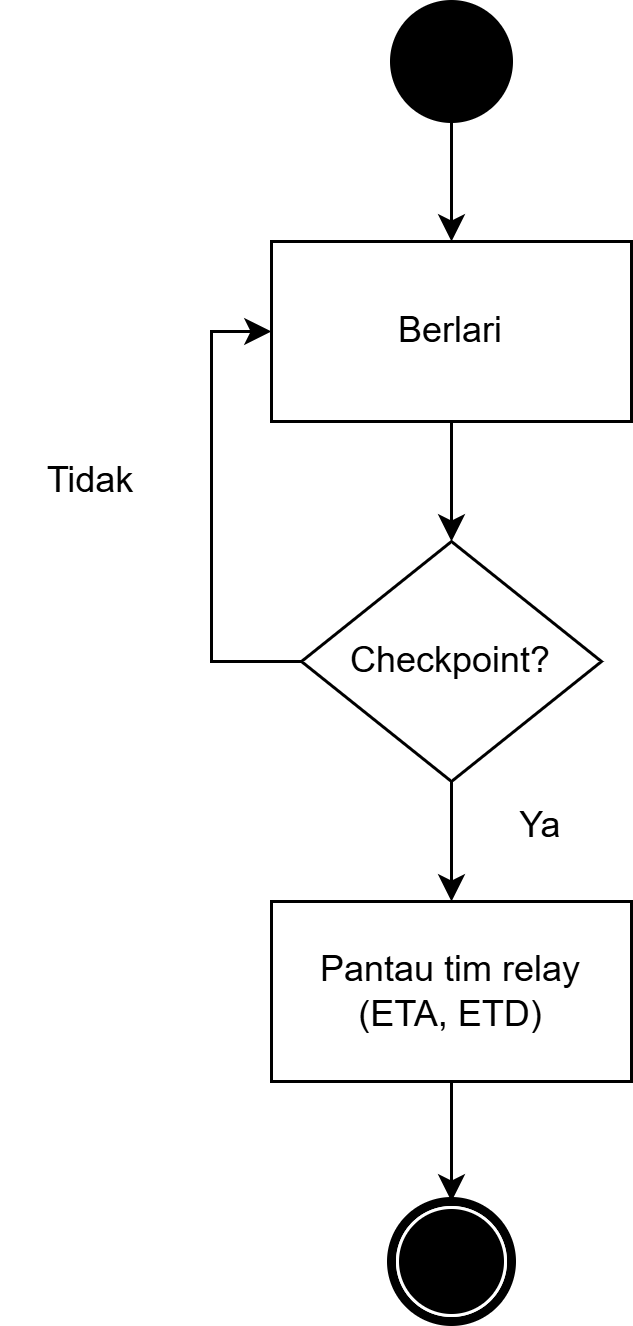

The diagram above was exported from draw.io. Its source (the exported page's mxGraphModel, read from the mxfile embedded in the PNG):
<mxGraphModel dx="1386" dy="779" grid="1" gridSize="10" guides="1" tooltips="1" connect="1" arrows="1" fold="1" page="1" pageScale="1" pageWidth="850" pageHeight="1100" math="0" shadow="0">
  <root>
    <mxCell id="0" />
    <mxCell id="1" parent="0" />
    <mxCell id="2" parent="1" style="text;html=1;whiteSpace=wrap;strokeColor=none;fillColor=none;align=center;verticalAlign=middle;rounded=0;" value="Ya" vertex="1">
      <mxGeometry height="30" width="60" x="1100" y="1460" as="geometry" />
    </mxCell>
    <mxCell id="3" edge="1" parent="1" source="4" style="edgeStyle=orthogonalEdgeStyle;rounded=0;orthogonalLoop=1;jettySize=auto;html=1;" target="6">
      <mxGeometry relative="1" as="geometry" />
    </mxCell>
    <mxCell id="4" parent="1" style="ellipse;whiteSpace=wrap;html=1;rounded=0;shadow=0;comic=0;labelBackgroundColor=none;strokeWidth=1;fillColor=#000000;fontFamily=Verdana;fontSize=12;align=center;" value="" vertex="1">
      <mxGeometry height="40" width="40" x="1080" y="1200" as="geometry" />
    </mxCell>
    <mxCell id="5" edge="1" parent="1" source="6" style="edgeStyle=orthogonalEdgeStyle;rounded=0;orthogonalLoop=1;jettySize=auto;html=1;" target="9">
      <mxGeometry relative="1" as="geometry" />
    </mxCell>
    <mxCell id="6" parent="1" style="rounded=0;whiteSpace=wrap;html=1;" value="Berlari" vertex="1">
      <mxGeometry height="60" width="120" x="1040" y="1280" as="geometry" />
    </mxCell>
    <mxCell id="7" edge="1" parent="1" source="9" style="edgeStyle=orthogonalEdgeStyle;rounded=0;orthogonalLoop=1;jettySize=auto;html=1;" target="11">
      <mxGeometry relative="1" as="geometry" />
    </mxCell>
    <mxCell id="8" edge="1" parent="1" source="9" style="edgeStyle=orthogonalEdgeStyle;rounded=0;orthogonalLoop=1;jettySize=auto;html=1;entryX=0;entryY=0.5;entryDx=0;entryDy=0;" target="6">
      <mxGeometry relative="1" as="geometry">
        <Array as="points">
          <mxPoint x="1020" y="1420" />
          <mxPoint x="1020" y="1310" />
        </Array>
      </mxGeometry>
    </mxCell>
    <mxCell id="9" parent="1" style="rhombus;whiteSpace=wrap;html=1;" value="Checkpoint?" vertex="1">
      <mxGeometry height="80" width="100" x="1050" y="1380" as="geometry" />
    </mxCell>
    <mxCell id="10" edge="1" parent="1" source="11" style="edgeStyle=orthogonalEdgeStyle;rounded=0;orthogonalLoop=1;jettySize=auto;html=1;entryX=0.5;entryY=0;entryDx=0;entryDy=0;" target="12">
      <mxGeometry relative="1" as="geometry" />
    </mxCell>
    <mxCell id="11" parent="1" style="rounded=0;whiteSpace=wrap;html=1;" value="Pantau tim relay (ETA, ETD)" vertex="1">
      <mxGeometry height="60" width="120" x="1040" y="1500" as="geometry" />
    </mxCell>
    <mxCell id="12" parent="1" style="shape=mxgraph.bpmn.shape;html=1;verticalLabelPosition=bottom;labelBackgroundColor=#ffffff;verticalAlign=top;perimeter=ellipsePerimeter;outline=end;symbol=terminate;rounded=0;shadow=0;comic=0;strokeWidth=1;fontFamily=Verdana;fontSize=12;align=center;" value="" vertex="1">
      <mxGeometry height="40" width="40" x="1080" y="1600" as="geometry" />
    </mxCell>
    <mxCell id="13" parent="1" style="text;html=1;whiteSpace=wrap;strokeColor=none;fillColor=none;align=center;verticalAlign=middle;rounded=0;" value="Tidak" vertex="1">
      <mxGeometry height="30" width="60" x="950" y="1345" as="geometry" />
    </mxCell>
  </root>
</mxGraphModel>